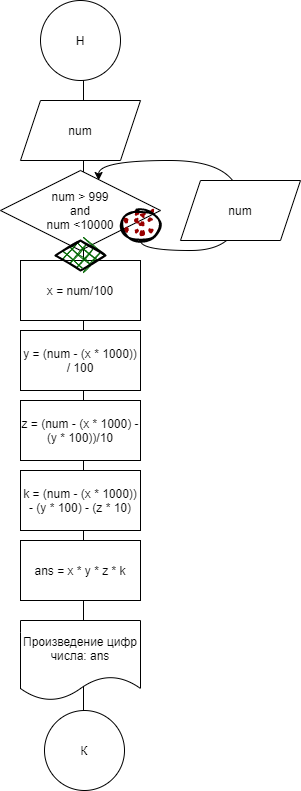

The diagram above was exported from draw.io. Its source (the exported page's mxGraphModel, read from the mxfile embedded in the PNG):
<mxGraphModel dx="1381" dy="795" grid="1" gridSize="10" guides="1" tooltips="1" connect="1" arrows="1" fold="1" page="1" pageScale="1" pageWidth="827" pageHeight="1169" math="0" shadow="0">
  <root>
    <mxCell id="0" />
    <mxCell id="1" parent="0" />
    <mxCell id="J4Wasy6KNWcglWftcb1V-15" value="" style="endArrow=none;html=1;rounded=0;edgeStyle=orthogonalEdgeStyle;" edge="1" parent="1">
      <mxGeometry width="50" height="50" relative="1" as="geometry">
        <mxPoint x="413" y="790" as="sourcePoint" />
        <mxPoint x="413" y="60" as="targetPoint" />
      </mxGeometry>
    </mxCell>
    <mxCell id="J4Wasy6KNWcglWftcb1V-5" value="" style="curved=1;endArrow=classic;html=1;rounded=0;edgeStyle=orthogonalEdgeStyle;entryX=0.613;entryY=0.125;entryDx=0;entryDy=0;entryPerimeter=0;" edge="1" parent="1" source="J4Wasy6KNWcglWftcb1V-17" target="J4Wasy6KNWcglWftcb1V-3">
      <mxGeometry width="50" height="50" relative="1" as="geometry">
        <mxPoint x="430" y="260" as="sourcePoint" />
        <mxPoint x="480" y="210" as="targetPoint" />
        <Array as="points">
          <mxPoint x="470" y="280" />
          <mxPoint x="570" y="280" />
          <mxPoint x="570" y="190" />
          <mxPoint x="428" y="190" />
        </Array>
      </mxGeometry>
    </mxCell>
    <mxCell id="J4Wasy6KNWcglWftcb1V-1" value="Н" style="ellipse;whiteSpace=wrap;html=1;aspect=fixed;" vertex="1" parent="1">
      <mxGeometry x="370" y="30" width="80" height="80" as="geometry" />
    </mxCell>
    <mxCell id="J4Wasy6KNWcglWftcb1V-2" value="num" style="shape=parallelogram;perimeter=parallelogramPerimeter;whiteSpace=wrap;html=1;fixedSize=1;" vertex="1" parent="1">
      <mxGeometry x="350" y="130" width="120" height="60" as="geometry" />
    </mxCell>
    <mxCell id="J4Wasy6KNWcglWftcb1V-3" value="num &amp;gt; 999&lt;br&gt;and&lt;br&gt;num &amp;lt;10000" style="rhombus;whiteSpace=wrap;html=1;" vertex="1" parent="1">
      <mxGeometry x="330" y="200" width="160" height="80" as="geometry" />
    </mxCell>
    <mxCell id="J4Wasy6KNWcglWftcb1V-4" value="num" style="shape=parallelogram;perimeter=parallelogramPerimeter;whiteSpace=wrap;html=1;fixedSize=1;" vertex="1" parent="1">
      <mxGeometry x="510" y="210" width="120" height="60" as="geometry" />
    </mxCell>
    <mxCell id="J4Wasy6KNWcglWftcb1V-6" value="y = (num - (x * 1000)) / 100" style="rounded=0;whiteSpace=wrap;html=1;" vertex="1" parent="1">
      <mxGeometry x="350" y="360" width="120" height="60" as="geometry" />
    </mxCell>
    <mxCell id="J4Wasy6KNWcglWftcb1V-8" value="k = (num - (x * 1000)) - (y * 100) - (z * 10)" style="rounded=0;whiteSpace=wrap;html=1;" vertex="1" parent="1">
      <mxGeometry x="350" y="500" width="120" height="60" as="geometry" />
    </mxCell>
    <mxCell id="J4Wasy6KNWcglWftcb1V-9" value="z = (num - (x * 1000) - (y * 100))/10" style="rounded=0;whiteSpace=wrap;html=1;" vertex="1" parent="1">
      <mxGeometry x="350" y="430" width="120" height="60" as="geometry" />
    </mxCell>
    <mxCell id="J4Wasy6KNWcglWftcb1V-11" value="x = num/100" style="rounded=0;whiteSpace=wrap;html=1;" vertex="1" parent="1">
      <mxGeometry x="350" y="290" width="120" height="60" as="geometry" />
    </mxCell>
    <mxCell id="J4Wasy6KNWcglWftcb1V-12" value="ans = x * y * z * k" style="rounded=0;whiteSpace=wrap;html=1;" vertex="1" parent="1">
      <mxGeometry x="350" y="570" width="120" height="60" as="geometry" />
    </mxCell>
    <mxCell id="J4Wasy6KNWcglWftcb1V-13" value="Произведение цифр числа: ans" style="shape=document;whiteSpace=wrap;html=1;boundedLbl=1;" vertex="1" parent="1">
      <mxGeometry x="350" y="650" width="120" height="80" as="geometry" />
    </mxCell>
    <mxCell id="J4Wasy6KNWcglWftcb1V-14" value="К" style="ellipse;whiteSpace=wrap;html=1;aspect=fixed;" vertex="1" parent="1">
      <mxGeometry x="374" y="740" width="80" height="80" as="geometry" />
    </mxCell>
    <mxCell id="J4Wasy6KNWcglWftcb1V-16" value="" style="rhombus;whiteSpace=wrap;html=1;strokeWidth=2;fillWeight=-1;hachureGap=8;fillStyle=cross-hatch;fillColor=#006600;sketch=1;" vertex="1" parent="1">
      <mxGeometry x="385" y="270" width="50" height="30" as="geometry" />
    </mxCell>
    <mxCell id="J4Wasy6KNWcglWftcb1V-17" value="" style="ellipse;whiteSpace=wrap;html=1;strokeWidth=2;fillWeight=2;hachureGap=8;fillColor=#990000;fillStyle=dots;sketch=1;" vertex="1" parent="1">
      <mxGeometry x="450" y="240" width="40" height="30" as="geometry" />
    </mxCell>
  </root>
</mxGraphModel>